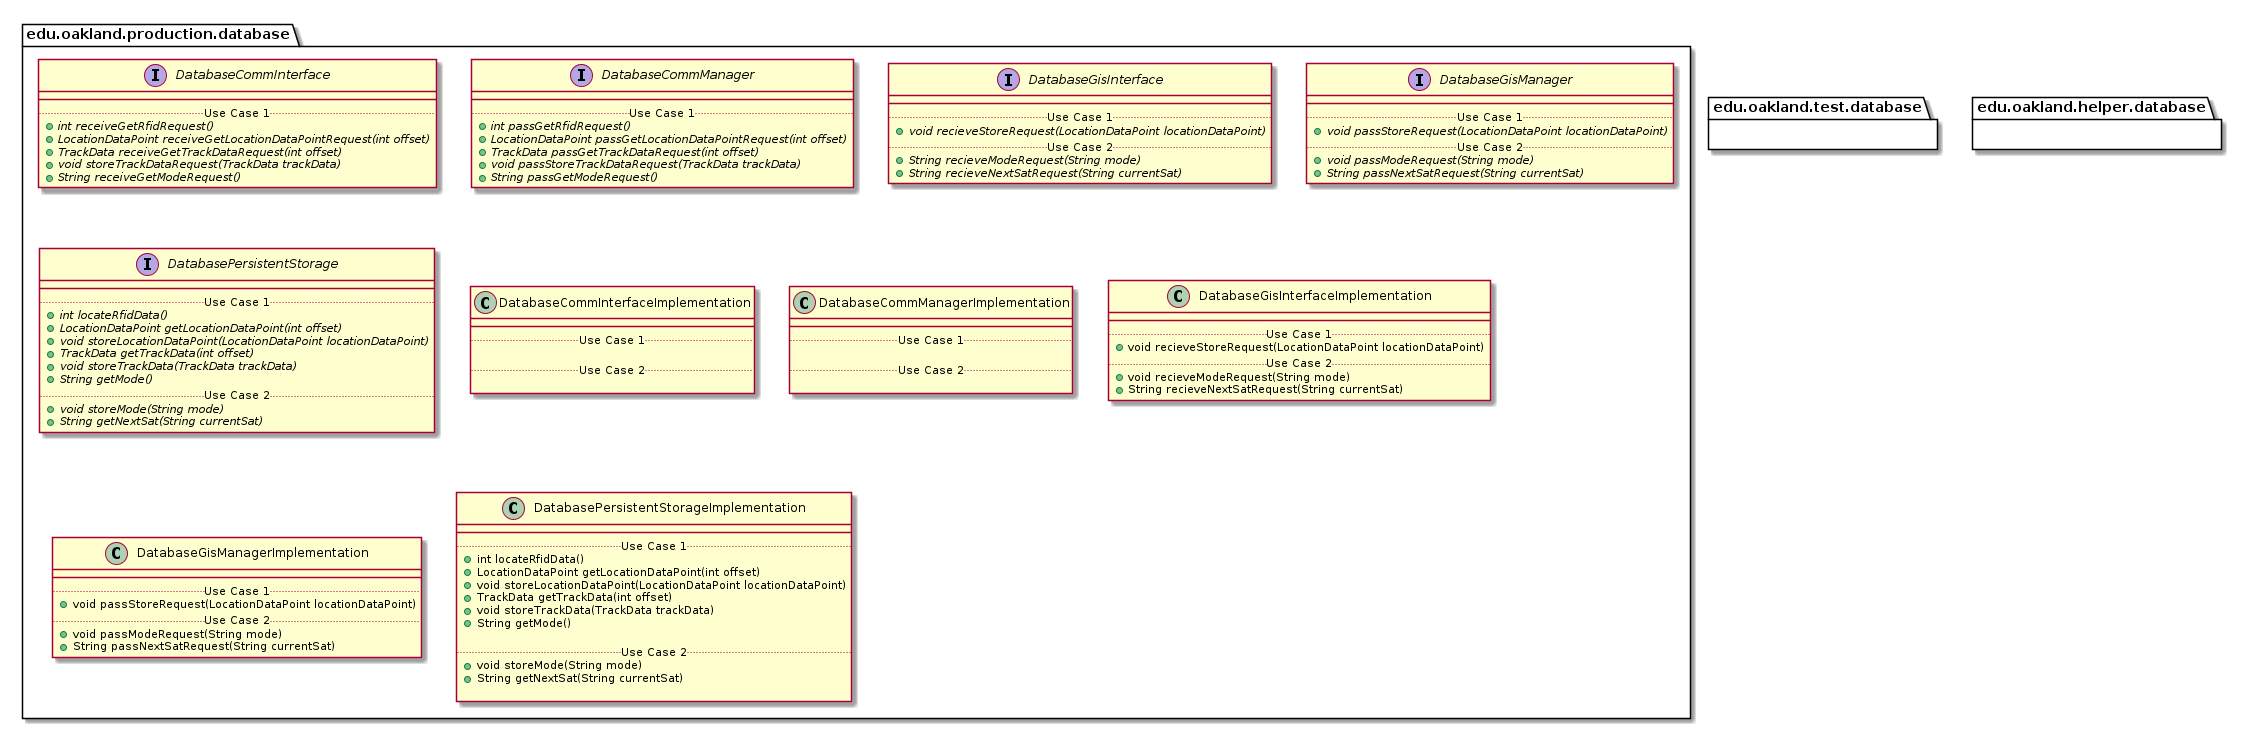

The diagram above was rendered by PlantUML. Its source (embedded in the PNG):
@startuml DatabasePackages


package edu.oakland.production.database {

}


package edu.oakland.production.database {
    interface DatabaseCommInterface {
        __
        .. Use Case 1 ..
        {abstract} + int receiveGetRfidRequest()
        {abstract} + LocationDataPoint receiveGetLocationDataPointRequest(int offset)
        {abstract} + TrackData receiveGetTrackDataRequest(int offset)
        {abstract} + void storeTrackDataRequest(TrackData trackData)
        {abstract} + String receiveGetModeRequest()
    }
}


package edu.oakland.production.database {
    interface DatabaseCommManager {
        __
        .. Use Case 1 ..
        {abstract} + int passGetRfidRequest()
        {abstract} + LocationDataPoint passGetLocationDataPointRequest(int offset)
        {abstract} + TrackData passGetTrackDataRequest(int offset)
        {abstract} + void passStoreTrackDataRequest(TrackData trackData)
        {abstract} + String passGetModeRequest()
    }
}


package edu.oakland.production.database {
    interface DatabaseGisInterface {
        __
        .. Use Case 1 ..
        {abstract} + void recieveStoreRequest(LocationDataPoint locationDataPoint)
        .. Use Case 2 ..
        {abstract} + String recieveModeRequest(String mode)
        {abstract} + String recieveNextSatRequest(String currentSat)
    }
}


package edu.oakland.production.database {
    interface DatabaseGisManager {
        __
        .. Use Case 1 ..
        {abstract} + void passStoreRequest(LocationDataPoint locationDataPoint)
        .. Use Case 2 ..
        {abstract} + void passModeRequest(String mode)
        {abstract} + String passNextSatRequest(String currentSat)
    }
}


package edu.oakland.production.database {
    interface DatabasePersistentStorage {
        __
        .. Use Case 1 ..
        {abstract} + int locateRfidData()
        {abstract} + LocationDataPoint getLocationDataPoint(int offset)
        {abstract} + void storeLocationDataPoint(LocationDataPoint locationDataPoint)
        {abstract} + TrackData getTrackData(int offset)
        {abstract} + void storeTrackData(TrackData trackData)
        {abstract} + String getMode()
        .. Use Case 2 ..
        {abstract} + void storeMode(String mode)
        {abstract} + String getNextSat(String currentSat)
    }
}


package edu.oakland.production.database {
    class DatabaseCommInterfaceImplementation {
        __
        .. Use Case 1 ..

        .. Use Case 2 ..

    }
}


package edu.oakland.production.database {
    class DatabaseCommManagerImplementation {
        __
        .. Use Case 1 ..

        .. Use Case 2 ..

    }
}


package edu.oakland.production.database {
    class DatabaseGisInterfaceImplementation {
        __
        .. Use Case 1 ..
        + void recieveStoreRequest(LocationDataPoint locationDataPoint)
        .. Use Case 2 ..
        + void recieveModeRequest(String mode)
        + String recieveNextSatRequest(String currentSat)
    }
}


package edu.oakland.production.database {
    class DatabaseGisManagerImplementation {
        __
        .. Use Case 1 ..
        + void passStoreRequest(LocationDataPoint locationDataPoint)
        .. Use Case 2 ..
        + void passModeRequest(String mode)
        + String passNextSatRequest(String currentSat)
    }
}


package edu.oakland.production.database {
    class DatabasePersistentStorageImplementation {
        __
        .. Use Case 1 ..
        + int locateRfidData()
        + LocationDataPoint getLocationDataPoint(int offset)
        + void storeLocationDataPoint(LocationDataPoint locationDataPoint)
        + TrackData getTrackData(int offset)
        + void storeTrackData(TrackData trackData)
        + String getMode()

        .. Use Case 2 ..
        + void storeMode(String mode)
        + String getNextSat(String currentSat)

    }
}



package edu.oakland.test.database {
    
}


package edu.oakland.helper.database {
    
}


@enduml